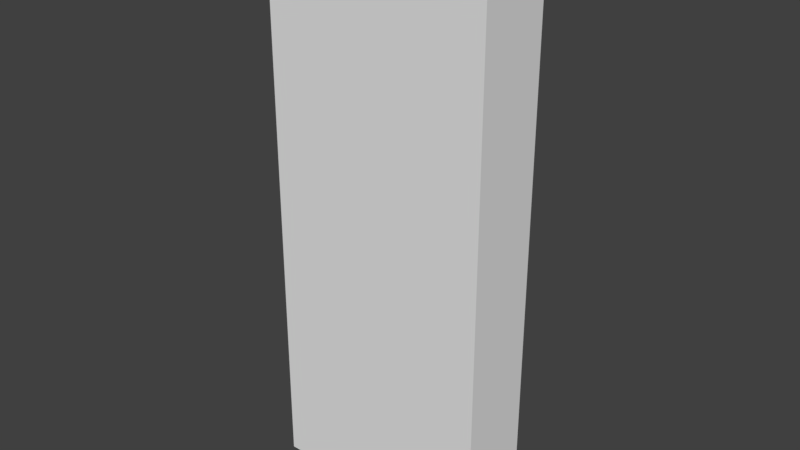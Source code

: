 # Source: PathStraight.blend  (saved by Blender 2.78.0; exported with 4.5.12 LTS)
import bpy
from mathutils import Matrix  # noqa: F401  (used for matrix-valued properties, if any)

bpy.ops.wm.read_factory_settings(use_empty=True)
scene = bpy.context.scene
scene.name = 'Scene'

# ---- collections
col_collection_1 = bpy.data.collections.new('Collection 1'); scene.collection.children.link(col_collection_1)

# ---- world
world_world = bpy.data.worlds.new('World'); scene.world = world_world
world_world.color = (0.05088, 0.05088, 0.05088)
world_world.use_sun_shadow = False
world_world.sun_shadow_jitter_overblur = 0.0
world_world.cycles.sampling_method = 'MANUAL'

# ---- meshes
me_path_straight = bpy.data.meshes.new('Path Straight')
me_path_straight.from_pydata([(-0.3, 0.1, -0.75), (0.3, 0.1, -0.75), (-0.3, 0.1, 0.75), (0.3, 0.1, 0.75), (-0.3, -0.1, -0.75), (0.3, -0.1, -0.75), (-0.3, -0.1, 0.75), (0.3, -0.1, 0.75)], [], [(0, 2, 3, 1), (4, 5, 7, 6), (1, 3, 7, 5), (2, 0, 4, 6)])
me_path_straight.materials.append(None)
me_path_straight.use_remesh_preserve_volume = False
me_path_straight.use_remesh_preserve_attributes = False
me_path_straight.use_mirror_vertex_groups = False
me_path_straight.update()

# ---- objects
ob_path_straight = bpy.data.objects.new('Path Straight', me_path_straight)

# ---- transforms, parenting, visibility, modifiers, constraints
ob_path_straight.location = (0.0, 7.451e-09, 0.0)
ob_path_straight.lineart.crease_threshold = 0.0

# ---- collection membership
col_collection_1.objects.link(ob_path_straight)

# ---- scene / render settings (as saved in the file)
scene.frame_start = 1; scene.frame_end = 250; scene.frame_set(1)
scene.render.engine = 'BLENDER_EEVEE_NEXT'
scene.render.resolution_percentage = 50
scene.render.dither_intensity = 0.0
scene.cycles.use_denoising = False
scene.cycles.samples = 128
scene.cycles.sampling_pattern = 'TABULATED_SOBOL'
scene.cycles.light_sampling_threshold = 0.0
scene.cycles.use_adaptive_sampling = False
scene.cycles.use_light_tree = False
scene.cycles.blur_glossy = 0.0
scene.cycles.sample_clamp_indirect = 0.0
scene.view_settings.view_transform = 'Standard'
bpy.context.view_layer.update()

# ---- added for rendering (the .blend has no active camera and no usable light): camera, sun
cam_auto = bpy.data.cameras.new('AutoCamera')
cam_auto.lens = 50.0
cam_auto.sensor_width = 36.0
cam_auto.clip_end = 1000.0
ob_auto_camera = bpy.data.objects.new('AutoCamera', cam_auto)
scene.collection.objects.link(ob_auto_camera)
ob_auto_camera.location = (1.50616, -1.80739, 1.20493)
ob_auto_camera.rotation_euler = (1.09748, -7.21219e-08, 0.694738)
scene.camera = ob_auto_camera
light_auto_sun = bpy.data.lights.new('AutoSun', 'SUN')
light_auto_sun.energy = 3.0
light_auto_sun.angle = 0.0523599
ob_auto_sun = bpy.data.objects.new('AutoSun', light_auto_sun)
scene.collection.objects.link(ob_auto_sun)
ob_auto_sun.rotation_euler = (0.872665, 0.174533, 0.523599)
bpy.context.view_layer.update()
